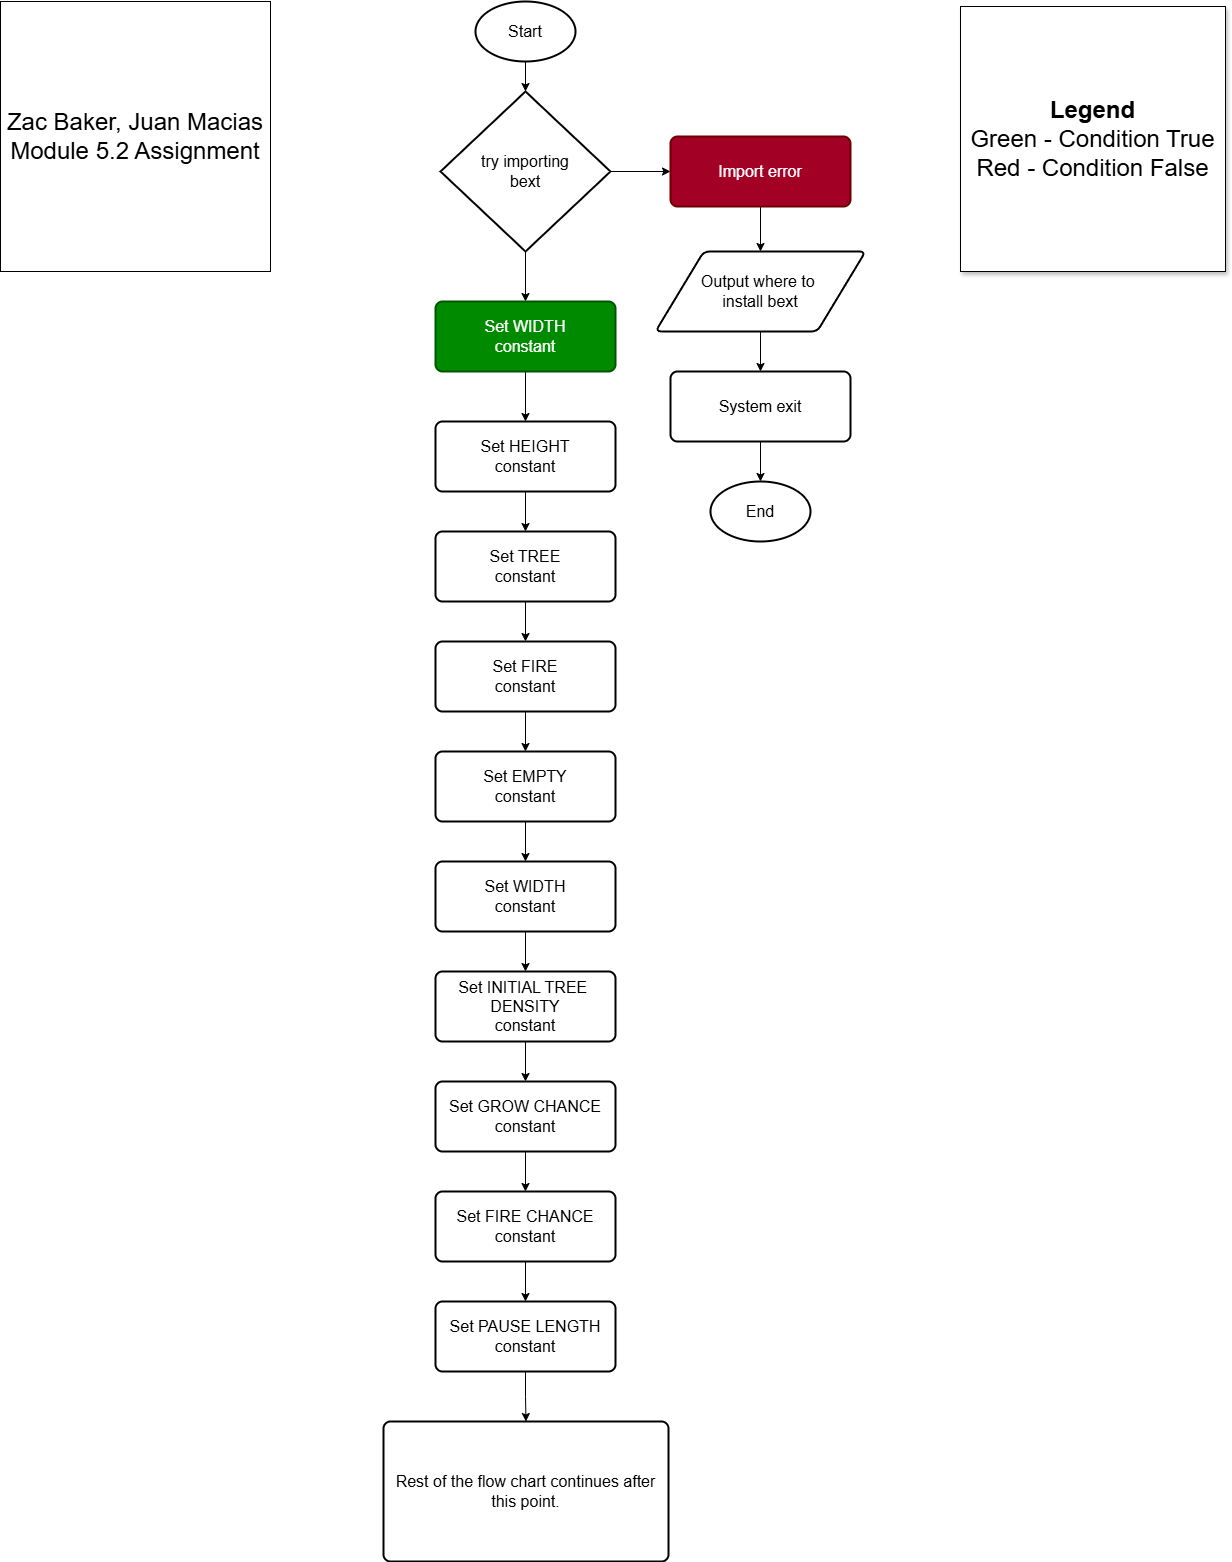

The diagram above was exported from draw.io. Its source (the exported page's mxGraphModel, read from the mxfile embedded in the PNG):
<mxGraphModel dx="2235" dy="756" grid="1" gridSize="10" guides="1" tooltips="1" connect="1" arrows="1" fold="1" page="1" pageScale="1" pageWidth="850" pageHeight="1100" math="0" shadow="0">
  <root>
    <mxCell id="0" />
    <mxCell id="1" parent="0" />
    <mxCell id="LmVgzsaC2SvSJwXr592F-1" value="Start" style="strokeWidth=2;html=1;shape=mxgraph.flowchart.start_1;whiteSpace=wrap;fontSize=16;" vertex="1" parent="1">
      <mxGeometry x="375" y="70" width="100" height="60" as="geometry" />
    </mxCell>
    <mxCell id="LmVgzsaC2SvSJwXr592F-20" style="edgeStyle=orthogonalEdgeStyle;rounded=0;orthogonalLoop=1;jettySize=auto;html=1;exitX=0.5;exitY=1;exitDx=0;exitDy=0;exitPerimeter=0;entryX=0.5;entryY=0;entryDx=0;entryDy=0;" edge="1" parent="1" source="LmVgzsaC2SvSJwXr592F-2" target="LmVgzsaC2SvSJwXr592F-7">
      <mxGeometry relative="1" as="geometry" />
    </mxCell>
    <mxCell id="LmVgzsaC2SvSJwXr592F-31" style="edgeStyle=orthogonalEdgeStyle;rounded=0;orthogonalLoop=1;jettySize=auto;html=1;exitX=1;exitY=0.5;exitDx=0;exitDy=0;exitPerimeter=0;entryX=0;entryY=0.5;entryDx=0;entryDy=0;" edge="1" parent="1" source="LmVgzsaC2SvSJwXr592F-2" target="LmVgzsaC2SvSJwXr592F-3">
      <mxGeometry relative="1" as="geometry" />
    </mxCell>
    <mxCell id="LmVgzsaC2SvSJwXr592F-2" value="try importing&lt;div&gt;bext&lt;/div&gt;" style="strokeWidth=2;html=1;shape=mxgraph.flowchart.decision;whiteSpace=wrap;fontSize=16;" vertex="1" parent="1">
      <mxGeometry x="340" y="160" width="170" height="160" as="geometry" />
    </mxCell>
    <mxCell id="LmVgzsaC2SvSJwXr592F-33" style="edgeStyle=orthogonalEdgeStyle;rounded=0;orthogonalLoop=1;jettySize=auto;html=1;" edge="1" parent="1" source="LmVgzsaC2SvSJwXr592F-3" target="LmVgzsaC2SvSJwXr592F-4">
      <mxGeometry relative="1" as="geometry" />
    </mxCell>
    <mxCell id="LmVgzsaC2SvSJwXr592F-3" value="Import error" style="rounded=1;whiteSpace=wrap;html=1;absoluteArcSize=1;arcSize=14;strokeWidth=2;fontSize=16;fillColor=#a20025;fontColor=#ffffff;strokeColor=#6F0000;" vertex="1" parent="1">
      <mxGeometry x="570" y="205" width="180" height="70" as="geometry" />
    </mxCell>
    <mxCell id="LmVgzsaC2SvSJwXr592F-34" style="edgeStyle=orthogonalEdgeStyle;rounded=0;orthogonalLoop=1;jettySize=auto;html=1;exitX=0.5;exitY=1;exitDx=0;exitDy=0;entryX=0.5;entryY=0;entryDx=0;entryDy=0;" edge="1" parent="1" source="LmVgzsaC2SvSJwXr592F-4" target="LmVgzsaC2SvSJwXr592F-5">
      <mxGeometry relative="1" as="geometry" />
    </mxCell>
    <mxCell id="LmVgzsaC2SvSJwXr592F-4" value="Output where to&amp;nbsp;&lt;div&gt;install bext&lt;/div&gt;" style="shape=parallelogram;html=1;strokeWidth=2;perimeter=parallelogramPerimeter;whiteSpace=wrap;rounded=1;arcSize=12;size=0.23;fontSize=16;" vertex="1" parent="1">
      <mxGeometry x="555" y="320" width="210" height="80" as="geometry" />
    </mxCell>
    <mxCell id="LmVgzsaC2SvSJwXr592F-5" value="System exit" style="rounded=1;whiteSpace=wrap;html=1;absoluteArcSize=1;arcSize=14;strokeWidth=2;fontSize=16;" vertex="1" parent="1">
      <mxGeometry x="570" y="440" width="180" height="70" as="geometry" />
    </mxCell>
    <mxCell id="LmVgzsaC2SvSJwXr592F-6" value="End" style="strokeWidth=2;html=1;shape=mxgraph.flowchart.start_1;whiteSpace=wrap;fontSize=16;" vertex="1" parent="1">
      <mxGeometry x="610" y="550" width="100" height="60" as="geometry" />
    </mxCell>
    <mxCell id="LmVgzsaC2SvSJwXr592F-21" style="edgeStyle=orthogonalEdgeStyle;rounded=0;orthogonalLoop=1;jettySize=auto;html=1;exitX=0.5;exitY=1;exitDx=0;exitDy=0;entryX=0.5;entryY=0;entryDx=0;entryDy=0;" edge="1" parent="1" source="LmVgzsaC2SvSJwXr592F-7" target="LmVgzsaC2SvSJwXr592F-8">
      <mxGeometry relative="1" as="geometry" />
    </mxCell>
    <mxCell id="LmVgzsaC2SvSJwXr592F-7" value="Set WIDTH&lt;div&gt;constant&lt;/div&gt;" style="rounded=1;whiteSpace=wrap;html=1;absoluteArcSize=1;arcSize=14;strokeWidth=2;fontSize=16;fillColor=#008a00;fontColor=#ffffff;strokeColor=#005700;" vertex="1" parent="1">
      <mxGeometry x="335" y="370" width="180" height="70" as="geometry" />
    </mxCell>
    <mxCell id="LmVgzsaC2SvSJwXr592F-22" style="edgeStyle=orthogonalEdgeStyle;rounded=0;orthogonalLoop=1;jettySize=auto;html=1;exitX=0.5;exitY=1;exitDx=0;exitDy=0;entryX=0.5;entryY=0;entryDx=0;entryDy=0;" edge="1" parent="1" source="LmVgzsaC2SvSJwXr592F-8" target="LmVgzsaC2SvSJwXr592F-9">
      <mxGeometry relative="1" as="geometry" />
    </mxCell>
    <mxCell id="LmVgzsaC2SvSJwXr592F-8" value="Set HEIGHT&lt;div&gt;constant&lt;/div&gt;" style="rounded=1;whiteSpace=wrap;html=1;absoluteArcSize=1;arcSize=14;strokeWidth=2;fontSize=16;" vertex="1" parent="1">
      <mxGeometry x="335" y="490" width="180" height="70" as="geometry" />
    </mxCell>
    <mxCell id="LmVgzsaC2SvSJwXr592F-23" style="edgeStyle=orthogonalEdgeStyle;rounded=0;orthogonalLoop=1;jettySize=auto;html=1;exitX=0.5;exitY=1;exitDx=0;exitDy=0;entryX=0.5;entryY=0;entryDx=0;entryDy=0;" edge="1" parent="1" source="LmVgzsaC2SvSJwXr592F-9" target="LmVgzsaC2SvSJwXr592F-10">
      <mxGeometry relative="1" as="geometry" />
    </mxCell>
    <mxCell id="LmVgzsaC2SvSJwXr592F-9" value="Set TREE&lt;div&gt;constant&lt;/div&gt;" style="rounded=1;whiteSpace=wrap;html=1;absoluteArcSize=1;arcSize=14;strokeWidth=2;fontSize=16;" vertex="1" parent="1">
      <mxGeometry x="335" y="600" width="180" height="70" as="geometry" />
    </mxCell>
    <mxCell id="LmVgzsaC2SvSJwXr592F-24" style="edgeStyle=orthogonalEdgeStyle;rounded=0;orthogonalLoop=1;jettySize=auto;html=1;exitX=0.5;exitY=1;exitDx=0;exitDy=0;entryX=0.5;entryY=0;entryDx=0;entryDy=0;" edge="1" parent="1" source="LmVgzsaC2SvSJwXr592F-10" target="LmVgzsaC2SvSJwXr592F-11">
      <mxGeometry relative="1" as="geometry" />
    </mxCell>
    <mxCell id="LmVgzsaC2SvSJwXr592F-10" value="Set FIRE&lt;div&gt;constant&lt;/div&gt;" style="rounded=1;whiteSpace=wrap;html=1;absoluteArcSize=1;arcSize=14;strokeWidth=2;fontSize=16;" vertex="1" parent="1">
      <mxGeometry x="335" y="710" width="180" height="70" as="geometry" />
    </mxCell>
    <mxCell id="LmVgzsaC2SvSJwXr592F-25" style="edgeStyle=orthogonalEdgeStyle;rounded=0;orthogonalLoop=1;jettySize=auto;html=1;exitX=0.5;exitY=1;exitDx=0;exitDy=0;entryX=0.5;entryY=0;entryDx=0;entryDy=0;" edge="1" parent="1" source="LmVgzsaC2SvSJwXr592F-11" target="LmVgzsaC2SvSJwXr592F-12">
      <mxGeometry relative="1" as="geometry" />
    </mxCell>
    <mxCell id="LmVgzsaC2SvSJwXr592F-11" value="Set EMPTY&lt;div&gt;constant&lt;/div&gt;" style="rounded=1;whiteSpace=wrap;html=1;absoluteArcSize=1;arcSize=14;strokeWidth=2;fontSize=16;" vertex="1" parent="1">
      <mxGeometry x="335" y="820" width="180" height="70" as="geometry" />
    </mxCell>
    <mxCell id="LmVgzsaC2SvSJwXr592F-26" style="edgeStyle=orthogonalEdgeStyle;rounded=0;orthogonalLoop=1;jettySize=auto;html=1;exitX=0.5;exitY=1;exitDx=0;exitDy=0;entryX=0.5;entryY=0;entryDx=0;entryDy=0;" edge="1" parent="1" source="LmVgzsaC2SvSJwXr592F-12" target="LmVgzsaC2SvSJwXr592F-13">
      <mxGeometry relative="1" as="geometry" />
    </mxCell>
    <mxCell id="LmVgzsaC2SvSJwXr592F-12" value="Set WIDTH&lt;div&gt;constant&lt;/div&gt;" style="rounded=1;whiteSpace=wrap;html=1;absoluteArcSize=1;arcSize=14;strokeWidth=2;fontSize=16;" vertex="1" parent="1">
      <mxGeometry x="335" y="930" width="180" height="70" as="geometry" />
    </mxCell>
    <mxCell id="LmVgzsaC2SvSJwXr592F-27" style="edgeStyle=orthogonalEdgeStyle;rounded=0;orthogonalLoop=1;jettySize=auto;html=1;exitX=0.5;exitY=1;exitDx=0;exitDy=0;entryX=0.5;entryY=0;entryDx=0;entryDy=0;" edge="1" parent="1" source="LmVgzsaC2SvSJwXr592F-13" target="LmVgzsaC2SvSJwXr592F-14">
      <mxGeometry relative="1" as="geometry" />
    </mxCell>
    <mxCell id="LmVgzsaC2SvSJwXr592F-13" value="Set INITIAL TREE&amp;nbsp;&lt;div&gt;DENSITY&lt;br&gt;&lt;div&gt;constant&lt;/div&gt;&lt;/div&gt;" style="rounded=1;whiteSpace=wrap;html=1;absoluteArcSize=1;arcSize=14;strokeWidth=2;fontSize=16;" vertex="1" parent="1">
      <mxGeometry x="335" y="1040" width="180" height="70" as="geometry" />
    </mxCell>
    <mxCell id="LmVgzsaC2SvSJwXr592F-28" style="edgeStyle=orthogonalEdgeStyle;rounded=0;orthogonalLoop=1;jettySize=auto;html=1;exitX=0.5;exitY=1;exitDx=0;exitDy=0;entryX=0.5;entryY=0;entryDx=0;entryDy=0;" edge="1" parent="1" source="LmVgzsaC2SvSJwXr592F-14" target="LmVgzsaC2SvSJwXr592F-15">
      <mxGeometry relative="1" as="geometry" />
    </mxCell>
    <mxCell id="LmVgzsaC2SvSJwXr592F-14" value="Set GROW CHANCE&lt;div&gt;constant&lt;/div&gt;" style="rounded=1;whiteSpace=wrap;html=1;absoluteArcSize=1;arcSize=14;strokeWidth=2;fontSize=16;" vertex="1" parent="1">
      <mxGeometry x="335" y="1150" width="180" height="70" as="geometry" />
    </mxCell>
    <mxCell id="LmVgzsaC2SvSJwXr592F-29" style="edgeStyle=orthogonalEdgeStyle;rounded=0;orthogonalLoop=1;jettySize=auto;html=1;exitX=0.5;exitY=1;exitDx=0;exitDy=0;entryX=0.5;entryY=0;entryDx=0;entryDy=0;" edge="1" parent="1" source="LmVgzsaC2SvSJwXr592F-15" target="LmVgzsaC2SvSJwXr592F-16">
      <mxGeometry relative="1" as="geometry" />
    </mxCell>
    <mxCell id="LmVgzsaC2SvSJwXr592F-15" value="Set FIRE CHANCE&lt;div&gt;constant&lt;/div&gt;" style="rounded=1;whiteSpace=wrap;html=1;absoluteArcSize=1;arcSize=14;strokeWidth=2;fontSize=16;" vertex="1" parent="1">
      <mxGeometry x="335" y="1260" width="180" height="70" as="geometry" />
    </mxCell>
    <mxCell id="LmVgzsaC2SvSJwXr592F-30" style="edgeStyle=orthogonalEdgeStyle;rounded=0;orthogonalLoop=1;jettySize=auto;html=1;exitX=0.5;exitY=1;exitDx=0;exitDy=0;" edge="1" parent="1" source="LmVgzsaC2SvSJwXr592F-16" target="LmVgzsaC2SvSJwXr592F-18">
      <mxGeometry relative="1" as="geometry" />
    </mxCell>
    <mxCell id="LmVgzsaC2SvSJwXr592F-16" value="Set PAUSE LENGTH&lt;div&gt;constant&lt;/div&gt;" style="rounded=1;whiteSpace=wrap;html=1;absoluteArcSize=1;arcSize=14;strokeWidth=2;fontSize=16;" vertex="1" parent="1">
      <mxGeometry x="335" y="1370" width="180" height="70" as="geometry" />
    </mxCell>
    <mxCell id="LmVgzsaC2SvSJwXr592F-18" value="Rest of the flow chart continues after&lt;div&gt;this point.&lt;/div&gt;" style="rounded=1;whiteSpace=wrap;html=1;absoluteArcSize=1;arcSize=14;strokeWidth=2;fontSize=16;" vertex="1" parent="1">
      <mxGeometry x="283" y="1490" width="285" height="140" as="geometry" />
    </mxCell>
    <mxCell id="LmVgzsaC2SvSJwXr592F-19" style="edgeStyle=orthogonalEdgeStyle;rounded=0;orthogonalLoop=1;jettySize=auto;html=1;exitX=0.5;exitY=1;exitDx=0;exitDy=0;exitPerimeter=0;entryX=0.5;entryY=0;entryDx=0;entryDy=0;entryPerimeter=0;" edge="1" parent="1" source="LmVgzsaC2SvSJwXr592F-1" target="LmVgzsaC2SvSJwXr592F-2">
      <mxGeometry relative="1" as="geometry" />
    </mxCell>
    <mxCell id="LmVgzsaC2SvSJwXr592F-35" style="edgeStyle=orthogonalEdgeStyle;rounded=0;orthogonalLoop=1;jettySize=auto;html=1;exitX=0.5;exitY=1;exitDx=0;exitDy=0;entryX=0.5;entryY=0;entryDx=0;entryDy=0;entryPerimeter=0;" edge="1" parent="1" source="LmVgzsaC2SvSJwXr592F-5" target="LmVgzsaC2SvSJwXr592F-6">
      <mxGeometry relative="1" as="geometry" />
    </mxCell>
    <mxCell id="LmVgzsaC2SvSJwXr592F-36" value="Zac Baker, Juan Macias&lt;div&gt;Module 5.2 Assignment&lt;/div&gt;" style="whiteSpace=wrap;html=1;aspect=fixed;fontSize=24;" vertex="1" parent="1">
      <mxGeometry x="-100" y="70" width="270" height="270" as="geometry" />
    </mxCell>
    <mxCell id="LmVgzsaC2SvSJwXr592F-37" value="&lt;b&gt;Legend&lt;/b&gt;&lt;div&gt;Green - Condition True&lt;/div&gt;&lt;div&gt;Red - Condition False&lt;/div&gt;" style="whiteSpace=wrap;html=1;aspect=fixed;fontSize=24;shadow=1;" vertex="1" parent="1">
      <mxGeometry x="860" y="75" width="265" height="265" as="geometry" />
    </mxCell>
  </root>
</mxGraphModel>